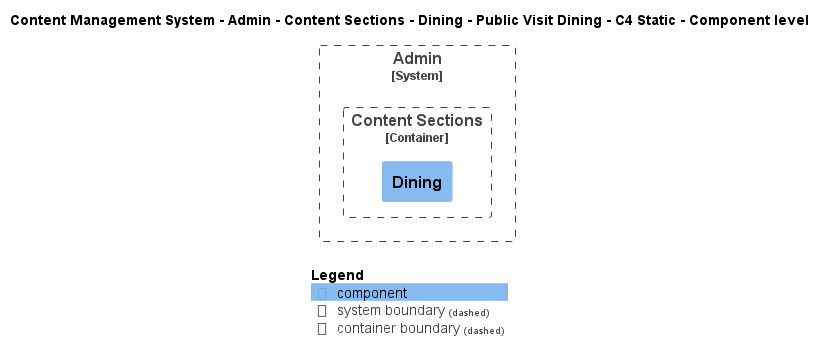

The diagram above was rendered by PlantUML. Its source (embedded in the PNG):
@startuml
!include ..\..\..\..\..\..\..\..\..\.c4s\C4_Component.puml

AddElementTag("c4interflow:lifecycle:new", $bgColor=green, $fontColor=#ffffff, $borderColor=green, $shadowing="False")
AddElementTag("c4interflow:lifecycle:changed", $bgColor=orange, $fontColor=#ffffff, $borderColor=orange, $shadowing="False")
AddElementTag("c4interflow:lifecycle:removed", $bgColor=red, $fontColor=#ffffff, $borderColor=red, $shadowing="False")

AddRelTag("c4interflow:lifecycle:new", $textColor=green, $lineColor=green)
AddRelTag("c4interflow:lifecycle:changed", $textColor=orange, $lineColor=orange)
AddRelTag("c4interflow:lifecycle:removed", $textColor=red, $lineColor=red)

SHOW_PERSON_PORTRAIT()
LAYOUT_TOP_DOWN()

skinparam linetype polyline

title Content Management System - Admin - Content Sections - Dining - Public Visit Dining - C4 Static - Component level


System_Boundary(ContentManagementSystem.SoftwareSystems.Admin, "Admin") {
    
Container_Boundary(ContentManagementSystem.SoftwareSystems.Admin.Containers.ContentSections, "Content Sections") {
    Component(ContentManagementSystem.SoftwareSystems.Admin.Containers.ContentSections.Components.Dining, "Dining", "", "")
}
}



SHOW_LEGEND()
@enduml